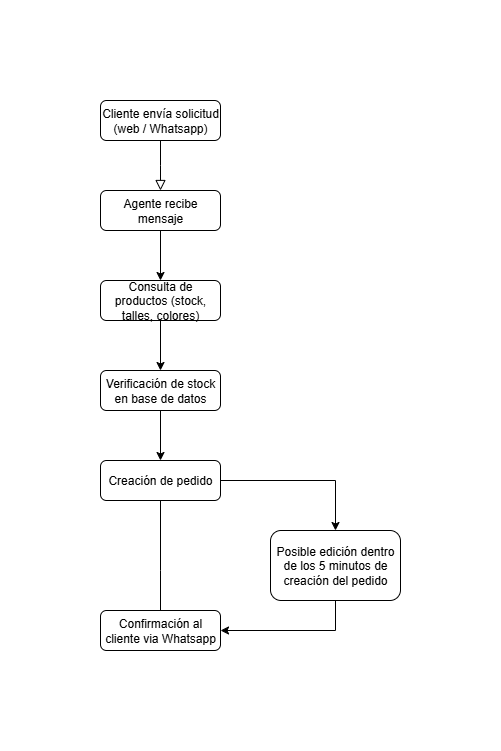

The diagram above was exported from draw.io. Its source (the exported page's mxGraphModel, read from the mxfile embedded in the PNG):
<mxGraphModel dx="1426" dy="785" grid="1" gridSize="10" guides="1" tooltips="1" connect="1" arrows="1" fold="1" page="1" pageScale="1" pageWidth="827" pageHeight="1169" math="0" shadow="0">
  <root>
    <mxCell id="WIyWlLk6GJQsqaUBKTNV-0" />
    <mxCell id="WIyWlLk6GJQsqaUBKTNV-1" parent="WIyWlLk6GJQsqaUBKTNV-0" />
    <mxCell id="WIyWlLk6GJQsqaUBKTNV-2" value="" style="rounded=0;html=1;jettySize=auto;orthogonalLoop=1;fontSize=11;endArrow=block;endFill=0;endSize=8;strokeWidth=1;shadow=0;labelBackgroundColor=none;edgeStyle=orthogonalEdgeStyle;" parent="WIyWlLk6GJQsqaUBKTNV-1" source="WIyWlLk6GJQsqaUBKTNV-3" edge="1">
      <mxGeometry relative="1" as="geometry">
        <mxPoint x="220" y="170" as="targetPoint" />
      </mxGeometry>
    </mxCell>
    <mxCell id="WIyWlLk6GJQsqaUBKTNV-3" value="Cliente envía solicitud&lt;div&gt;(web / Whatsapp)&lt;/div&gt;" style="rounded=1;whiteSpace=wrap;html=1;fontSize=12;glass=0;strokeWidth=1;shadow=0;" parent="WIyWlLk6GJQsqaUBKTNV-1" vertex="1">
      <mxGeometry x="160" y="80" width="120" height="40" as="geometry" />
    </mxCell>
    <mxCell id="kXf6IQLytnDs0VWwQVh7-6" style="edgeStyle=orthogonalEdgeStyle;rounded=0;orthogonalLoop=1;jettySize=auto;html=1;" parent="WIyWlLk6GJQsqaUBKTNV-1" source="kXf6IQLytnDs0VWwQVh7-1" target="kXf6IQLytnDs0VWwQVh7-2" edge="1">
      <mxGeometry relative="1" as="geometry" />
    </mxCell>
    <mxCell id="kXf6IQLytnDs0VWwQVh7-1" value="Agente recibe mensaje" style="rounded=1;whiteSpace=wrap;html=1;fontSize=12;glass=0;strokeWidth=1;shadow=0;" parent="WIyWlLk6GJQsqaUBKTNV-1" vertex="1">
      <mxGeometry x="160" y="170" width="120" height="40" as="geometry" />
    </mxCell>
    <mxCell id="kXf6IQLytnDs0VWwQVh7-7" style="edgeStyle=orthogonalEdgeStyle;rounded=0;orthogonalLoop=1;jettySize=auto;html=1;" parent="WIyWlLk6GJQsqaUBKTNV-1" source="kXf6IQLytnDs0VWwQVh7-2" target="kXf6IQLytnDs0VWwQVh7-3" edge="1">
      <mxGeometry relative="1" as="geometry" />
    </mxCell>
    <mxCell id="kXf6IQLytnDs0VWwQVh7-2" value="Consulta de productos (stock, talles, colores)" style="rounded=1;whiteSpace=wrap;html=1;fontSize=12;glass=0;strokeWidth=1;shadow=0;" parent="WIyWlLk6GJQsqaUBKTNV-1" vertex="1">
      <mxGeometry x="160" y="260" width="120" height="40" as="geometry" />
    </mxCell>
    <mxCell id="kXf6IQLytnDs0VWwQVh7-8" style="edgeStyle=orthogonalEdgeStyle;rounded=0;orthogonalLoop=1;jettySize=auto;html=1;entryX=0.5;entryY=0;entryDx=0;entryDy=0;" parent="WIyWlLk6GJQsqaUBKTNV-1" source="kXf6IQLytnDs0VWwQVh7-3" target="kXf6IQLytnDs0VWwQVh7-4" edge="1">
      <mxGeometry relative="1" as="geometry" />
    </mxCell>
    <mxCell id="kXf6IQLytnDs0VWwQVh7-3" value="Verificación de stock en base de datos" style="rounded=1;whiteSpace=wrap;html=1;fontSize=12;glass=0;strokeWidth=1;shadow=0;" parent="WIyWlLk6GJQsqaUBKTNV-1" vertex="1">
      <mxGeometry x="160" y="350" width="120" height="40" as="geometry" />
    </mxCell>
    <mxCell id="kXf6IQLytnDs0VWwQVh7-9" style="edgeStyle=orthogonalEdgeStyle;rounded=0;orthogonalLoop=1;jettySize=auto;html=1;" parent="WIyWlLk6GJQsqaUBKTNV-1" source="kXf6IQLytnDs0VWwQVh7-4" target="kXf6IQLytnDs0VWwQVh7-5" edge="1">
      <mxGeometry relative="1" as="geometry" />
    </mxCell>
    <mxCell id="kXf6IQLytnDs0VWwQVh7-10" style="edgeStyle=orthogonalEdgeStyle;rounded=0;orthogonalLoop=1;jettySize=auto;html=1;" parent="WIyWlLk6GJQsqaUBKTNV-1" source="kXf6IQLytnDs0VWwQVh7-4" edge="1">
      <mxGeometry relative="1" as="geometry">
        <mxPoint x="220" y="620" as="targetPoint" />
      </mxGeometry>
    </mxCell>
    <mxCell id="kXf6IQLytnDs0VWwQVh7-4" value="Creación de pedido" style="rounded=1;whiteSpace=wrap;html=1;fontSize=12;glass=0;strokeWidth=1;shadow=0;" parent="WIyWlLk6GJQsqaUBKTNV-1" vertex="1">
      <mxGeometry x="160" y="440" width="120" height="40" as="geometry" />
    </mxCell>
    <mxCell id="kXf6IQLytnDs0VWwQVh7-12" style="edgeStyle=orthogonalEdgeStyle;rounded=0;orthogonalLoop=1;jettySize=auto;html=1;entryX=1;entryY=0.5;entryDx=0;entryDy=0;" parent="WIyWlLk6GJQsqaUBKTNV-1" source="kXf6IQLytnDs0VWwQVh7-5" target="kXf6IQLytnDs0VWwQVh7-11" edge="1">
      <mxGeometry relative="1" as="geometry">
        <Array as="points">
          <mxPoint x="395" y="610" />
        </Array>
      </mxGeometry>
    </mxCell>
    <mxCell id="kXf6IQLytnDs0VWwQVh7-5" value="Posible edición dentro de los 5 minutos de creación del pedido" style="rounded=1;whiteSpace=wrap;html=1;fontSize=12;glass=0;strokeWidth=1;shadow=0;" parent="WIyWlLk6GJQsqaUBKTNV-1" vertex="1">
      <mxGeometry x="330" y="510" width="130" height="70" as="geometry" />
    </mxCell>
    <mxCell id="kXf6IQLytnDs0VWwQVh7-11" value="Confirmación al cliente via Whatsapp" style="rounded=1;whiteSpace=wrap;html=1;fontSize=12;glass=0;strokeWidth=1;shadow=0;" parent="WIyWlLk6GJQsqaUBKTNV-1" vertex="1">
      <mxGeometry x="160" y="590" width="120" height="40" as="geometry" />
    </mxCell>
  </root>
</mxGraphModel>